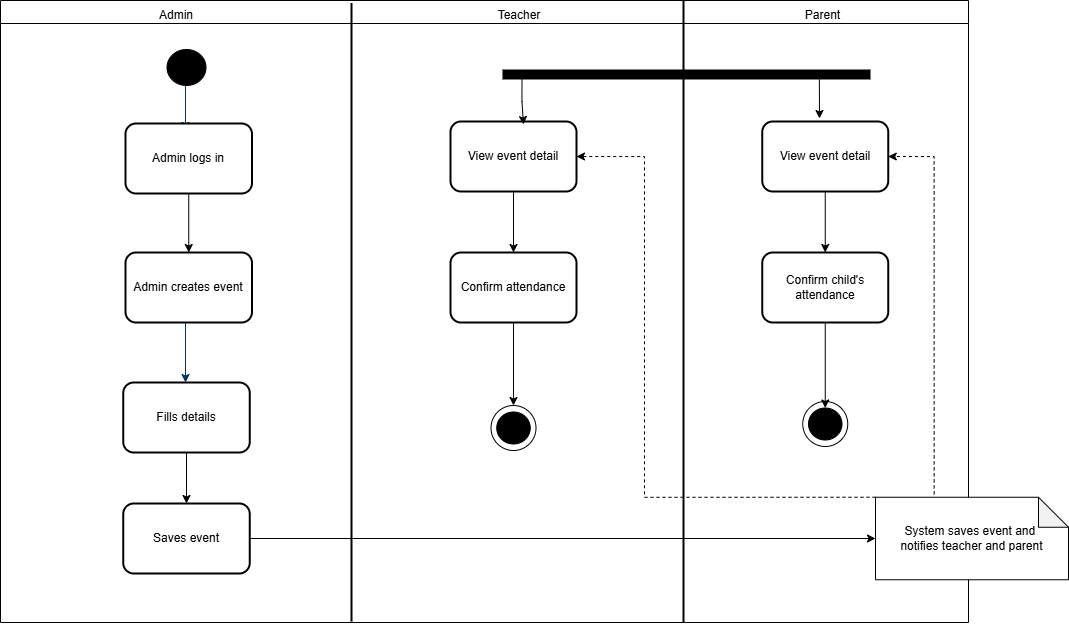

The diagram above was exported from draw.io. Its source (the exported page's mxGraphModel, read from the mxfile embedded in the PNG):
<mxGraphModel dx="1687" dy="955" grid="0" gridSize="10" guides="1" tooltips="1" connect="1" arrows="1" fold="1" page="1" pageScale="1" pageWidth="1169" pageHeight="827" background="none" math="0" shadow="0">
  <root>
    <mxCell id="0" />
    <mxCell id="1" parent="0" />
    <mxCell id="-6Nkia1O1ybfWVJIbkWZ-78" value="" style="swimlane;whiteSpace=wrap;html=1;" parent="1" vertex="1">
      <mxGeometry x="135" y="8" width="968" height="622" as="geometry" />
    </mxCell>
    <mxCell id="JcHaU3BIVH_e50nIl2pL-94" value="" style="ellipse;whiteSpace=wrap;html=1;aspect=fixed;" vertex="1" parent="-6Nkia1O1ybfWVJIbkWZ-78">
      <mxGeometry x="802.25" y="401" width="45" height="45" as="geometry" />
    </mxCell>
    <mxCell id="-6Nkia1O1ybfWVJIbkWZ-69" value="" style="ellipse;whiteSpace=wrap;html=1;aspect=fixed;" parent="-6Nkia1O1ybfWVJIbkWZ-78" vertex="1">
      <mxGeometry x="490.5" y="405" width="45" height="45" as="geometry" />
    </mxCell>
    <mxCell id="-6Nkia1O1ybfWVJIbkWZ-79" value="" style="line;strokeWidth=2;direction=south;html=1;" parent="-6Nkia1O1ybfWVJIbkWZ-78" vertex="1">
      <mxGeometry x="346" y="2.5" width="10" height="618.5" as="geometry" />
    </mxCell>
    <mxCell id="-6Nkia1O1ybfWVJIbkWZ-80" value="Admin" style="text;html=1;align=center;verticalAlign=middle;whiteSpace=wrap;rounded=0;" parent="-6Nkia1O1ybfWVJIbkWZ-78" vertex="1">
      <mxGeometry x="146" width="60" height="30" as="geometry" />
    </mxCell>
    <mxCell id="-6Nkia1O1ybfWVJIbkWZ-81" value="Teacher" style="text;html=1;align=center;verticalAlign=middle;whiteSpace=wrap;rounded=0;" parent="-6Nkia1O1ybfWVJIbkWZ-78" vertex="1">
      <mxGeometry x="489.25" width="60" height="30" as="geometry" />
    </mxCell>
    <mxCell id="JcHaU3BIVH_e50nIl2pL-95" style="edgeStyle=orthogonalEdgeStyle;rounded=0;orthogonalLoop=1;jettySize=auto;html=1;exitX=0.5;exitY=1;exitDx=0;exitDy=0;entryX=0.5;entryY=0;entryDx=0;entryDy=0;" edge="1" parent="-6Nkia1O1ybfWVJIbkWZ-78" source="-6Nkia1O1ybfWVJIbkWZ-85" target="-6Nkia1O1ybfWVJIbkWZ-69">
      <mxGeometry relative="1" as="geometry" />
    </mxCell>
    <mxCell id="-6Nkia1O1ybfWVJIbkWZ-85" value="Confirm attendance" style="rounded=1;whiteSpace=wrap;html=1;strokeWidth=2;" parent="-6Nkia1O1ybfWVJIbkWZ-78" vertex="1">
      <mxGeometry x="450" y="252" width="126" height="70" as="geometry" />
    </mxCell>
    <mxCell id="-6Nkia1O1ybfWVJIbkWZ-68" value="" style="ellipse;shape=doubleEllipse;whiteSpace=wrap;html=1;fillColor=#000000;" parent="-6Nkia1O1ybfWVJIbkWZ-78" vertex="1">
      <mxGeometry x="496.25" y="411.5" width="33.5" height="32" as="geometry" />
    </mxCell>
    <mxCell id="JcHaU3BIVH_e50nIl2pL-21" value="" style="line;strokeWidth=2;direction=south;html=1;" vertex="1" parent="-6Nkia1O1ybfWVJIbkWZ-78">
      <mxGeometry x="678" width="10" height="622" as="geometry" />
    </mxCell>
    <mxCell id="JcHaU3BIVH_e50nIl2pL-22" value="Parent" style="text;html=1;align=center;verticalAlign=middle;resizable=0;points=[];autosize=1;strokeColor=none;fillColor=none;" vertex="1" parent="-6Nkia1O1ybfWVJIbkWZ-78">
      <mxGeometry x="795" y="2" width="53" height="26" as="geometry" />
    </mxCell>
    <mxCell id="JcHaU3BIVH_e50nIl2pL-26" style="edgeStyle=orthogonalEdgeStyle;rounded=0;orthogonalLoop=1;jettySize=auto;html=1;exitX=0.5;exitY=1;exitDx=0;exitDy=0;entryX=0.5;entryY=0;entryDx=0;entryDy=0;" edge="1" parent="-6Nkia1O1ybfWVJIbkWZ-78" source="JcHaU3BIVH_e50nIl2pL-24" target="-6Nkia1O1ybfWVJIbkWZ-85">
      <mxGeometry relative="1" as="geometry" />
    </mxCell>
    <mxCell id="JcHaU3BIVH_e50nIl2pL-24" value="View event detail" style="rounded=1;whiteSpace=wrap;html=1;strokeWidth=2;" vertex="1" parent="-6Nkia1O1ybfWVJIbkWZ-78">
      <mxGeometry x="450" y="121" width="126" height="70" as="geometry" />
    </mxCell>
    <mxCell id="JcHaU3BIVH_e50nIl2pL-85" style="edgeStyle=orthogonalEdgeStyle;rounded=0;orthogonalLoop=1;jettySize=auto;html=1;exitX=0.5;exitY=1;exitDx=0;exitDy=0;entryX=0.5;entryY=0;entryDx=0;entryDy=0;" edge="1" parent="-6Nkia1O1ybfWVJIbkWZ-78" source="JcHaU3BIVH_e50nIl2pL-29" target="JcHaU3BIVH_e50nIl2pL-30">
      <mxGeometry relative="1" as="geometry" />
    </mxCell>
    <mxCell id="JcHaU3BIVH_e50nIl2pL-29" value="View event detail" style="rounded=1;whiteSpace=wrap;html=1;strokeWidth=2;" vertex="1" parent="-6Nkia1O1ybfWVJIbkWZ-78">
      <mxGeometry x="761.75" y="121" width="126" height="70" as="geometry" />
    </mxCell>
    <mxCell id="JcHaU3BIVH_e50nIl2pL-96" style="edgeStyle=orthogonalEdgeStyle;rounded=0;orthogonalLoop=1;jettySize=auto;html=1;exitX=0.5;exitY=1;exitDx=0;exitDy=0;entryX=0.5;entryY=0;entryDx=0;entryDy=0;" edge="1" parent="-6Nkia1O1ybfWVJIbkWZ-78" source="JcHaU3BIVH_e50nIl2pL-30" target="JcHaU3BIVH_e50nIl2pL-88">
      <mxGeometry relative="1" as="geometry" />
    </mxCell>
    <mxCell id="JcHaU3BIVH_e50nIl2pL-30" value="Confirm child's attendance" style="rounded=1;whiteSpace=wrap;html=1;strokeWidth=2;" vertex="1" parent="-6Nkia1O1ybfWVJIbkWZ-78">
      <mxGeometry x="761.75" y="252" width="126" height="70" as="geometry" />
    </mxCell>
    <mxCell id="JcHaU3BIVH_e50nIl2pL-32" value="" style="line;strokeWidth=10;rotatable=0;dashed=0;labelPosition=right;align=left;verticalAlign=middle;spacingTop=0;spacingLeft=6;points=[];portConstraint=eastwest;" vertex="1" parent="-6Nkia1O1ybfWVJIbkWZ-78">
      <mxGeometry x="502" y="69" width="368" height="10" as="geometry" />
    </mxCell>
    <mxCell id="JcHaU3BIVH_e50nIl2pL-42" style="edgeStyle=orthogonalEdgeStyle;shape=connector;rounded=0;orthogonalLoop=1;jettySize=auto;html=1;exitX=0.5;exitY=1;exitDx=0;exitDy=0;strokeColor=default;align=center;verticalAlign=middle;fontFamily=Helvetica;fontSize=11;fontColor=default;labelBackgroundColor=default;endArrow=classic;" edge="1" parent="-6Nkia1O1ybfWVJIbkWZ-78">
      <mxGeometry relative="1" as="geometry">
        <mxPoint x="521.5" y="76.25" as="sourcePoint" />
        <mxPoint x="523" y="124" as="targetPoint" />
        <Array as="points">
          <mxPoint x="523" y="101" />
        </Array>
      </mxGeometry>
    </mxCell>
    <mxCell id="JcHaU3BIVH_e50nIl2pL-83" style="edgeStyle=orthogonalEdgeStyle;rounded=0;orthogonalLoop=1;jettySize=auto;html=1;exitX=0.861;exitY=0.982;exitDx=0;exitDy=0;exitPerimeter=0;" edge="1" parent="-6Nkia1O1ybfWVJIbkWZ-78" source="JcHaU3BIVH_e50nIl2pL-32">
      <mxGeometry relative="1" as="geometry">
        <mxPoint x="819" y="118" as="targetPoint" />
      </mxGeometry>
    </mxCell>
    <mxCell id="JcHaU3BIVH_e50nIl2pL-88" value="" style="ellipse;shape=doubleEllipse;whiteSpace=wrap;html=1;fillColor=#000000;" vertex="1" parent="-6Nkia1O1ybfWVJIbkWZ-78">
      <mxGeometry x="808" y="407.5" width="33.5" height="32" as="geometry" />
    </mxCell>
    <mxCell id="7" style="fontStyle=1;strokeColor=#003366;strokeWidth=1;html=1;" parent="1" edge="1">
      <mxGeometry relative="1" as="geometry">
        <mxPoint x="320" y="90" as="sourcePoint" />
        <mxPoint x="320" y="138" as="targetPoint" />
      </mxGeometry>
    </mxCell>
    <mxCell id="9" style="entryX=0.5;entryY=0;entryPerimeter=0;fontStyle=1;strokeColor=#003366;strokeWidth=1;html=1;" parent="1" edge="1">
      <mxGeometry relative="1" as="geometry">
        <mxPoint x="320" y="330" as="sourcePoint" />
        <mxPoint x="320" y="390" as="targetPoint" />
      </mxGeometry>
    </mxCell>
    <mxCell id="-6Nkia1O1ybfWVJIbkWZ-64" style="edgeStyle=orthogonalEdgeStyle;rounded=0;orthogonalLoop=1;jettySize=auto;html=1;exitX=0.5;exitY=1;exitDx=0;exitDy=0;entryX=0.5;entryY=0;entryDx=0;entryDy=0;" parent="1" source="-6Nkia1O1ybfWVJIbkWZ-55" target="-6Nkia1O1ybfWVJIbkWZ-60" edge="1">
      <mxGeometry relative="1" as="geometry" />
    </mxCell>
    <mxCell id="-6Nkia1O1ybfWVJIbkWZ-55" value="&lt;span style=&quot;text-wrap-mode: nowrap;&quot;&gt;Admin logs in&lt;/span&gt;" style="rounded=1;whiteSpace=wrap;html=1;strokeWidth=2;" parent="1" vertex="1">
      <mxGeometry x="260" y="131" width="126.5" height="70" as="geometry" />
    </mxCell>
    <mxCell id="-6Nkia1O1ybfWVJIbkWZ-58" value="" style="ellipse;shape=doubleEllipse;whiteSpace=wrap;html=1;fillColor=#000000;" parent="1" vertex="1">
      <mxGeometry x="301.5" y="57" width="39" height="36" as="geometry" />
    </mxCell>
    <mxCell id="-6Nkia1O1ybfWVJIbkWZ-60" value="Admin creates event" style="rounded=1;whiteSpace=wrap;html=1;strokeWidth=2;" parent="1" vertex="1">
      <mxGeometry x="260" y="260" width="126.5" height="70" as="geometry" />
    </mxCell>
    <mxCell id="-6Nkia1O1ybfWVJIbkWZ-73" style="edgeStyle=orthogonalEdgeStyle;rounded=0;orthogonalLoop=1;jettySize=auto;html=1;exitX=0.5;exitY=1;exitDx=0;exitDy=0;entryX=0.5;entryY=0;entryDx=0;entryDy=0;" parent="1" source="-6Nkia1O1ybfWVJIbkWZ-61" target="-6Nkia1O1ybfWVJIbkWZ-66" edge="1">
      <mxGeometry relative="1" as="geometry" />
    </mxCell>
    <mxCell id="-6Nkia1O1ybfWVJIbkWZ-61" value="Fills details" style="rounded=1;whiteSpace=wrap;html=1;strokeWidth=2;" parent="1" vertex="1">
      <mxGeometry x="257.75" y="390" width="126.5" height="70" as="geometry" />
    </mxCell>
    <mxCell id="-6Nkia1O1ybfWVJIbkWZ-66" value="Saves event" style="rounded=1;whiteSpace=wrap;html=1;strokeWidth=2;" parent="1" vertex="1">
      <mxGeometry x="257.75" y="511" width="126.5" height="70" as="geometry" />
    </mxCell>
    <mxCell id="JcHaU3BIVH_e50nIl2pL-23" style="edgeStyle=orthogonalEdgeStyle;rounded=0;orthogonalLoop=1;jettySize=auto;html=1;exitX=1;exitY=0.5;exitDx=0;exitDy=0;entryX=0;entryY=0.5;entryDx=0;entryDy=0;entryPerimeter=0;" edge="1" parent="1" source="-6Nkia1O1ybfWVJIbkWZ-66" target="-6Nkia1O1ybfWVJIbkWZ-82">
      <mxGeometry relative="1" as="geometry" />
    </mxCell>
    <mxCell id="JcHaU3BIVH_e50nIl2pL-86" style="edgeStyle=orthogonalEdgeStyle;rounded=0;orthogonalLoop=1;jettySize=auto;html=1;exitX=0.304;exitY=-0.035;exitDx=0;exitDy=0;exitPerimeter=0;entryX=1;entryY=0.5;entryDx=0;entryDy=0;dashed=1;" edge="1" parent="1" source="-6Nkia1O1ybfWVJIbkWZ-82" target="JcHaU3BIVH_e50nIl2pL-29">
      <mxGeometry relative="1" as="geometry">
        <Array as="points">
          <mxPoint x="1069" y="164" />
        </Array>
      </mxGeometry>
    </mxCell>
    <mxCell id="JcHaU3BIVH_e50nIl2pL-87" style="edgeStyle=orthogonalEdgeStyle;rounded=0;orthogonalLoop=1;jettySize=auto;html=1;exitX=0;exitY=0;exitDx=0;exitDy=0;exitPerimeter=0;entryX=1;entryY=0.5;entryDx=0;entryDy=0;dashed=1;" edge="1" parent="1" source="-6Nkia1O1ybfWVJIbkWZ-82" target="JcHaU3BIVH_e50nIl2pL-24">
      <mxGeometry relative="1" as="geometry">
        <Array as="points">
          <mxPoint x="779" y="505" />
          <mxPoint x="779" y="164" />
        </Array>
      </mxGeometry>
    </mxCell>
    <mxCell id="-6Nkia1O1ybfWVJIbkWZ-82" value="System saves event and&amp;nbsp;&lt;div&gt;notifies teacher and parent&lt;/div&gt;" style="shape=note;whiteSpace=wrap;html=1;backgroundOutline=1;darkOpacity=0.05;" parent="1" vertex="1">
      <mxGeometry x="1010" y="504.75" width="193" height="82.5" as="geometry" />
    </mxCell>
  </root>
</mxGraphModel>